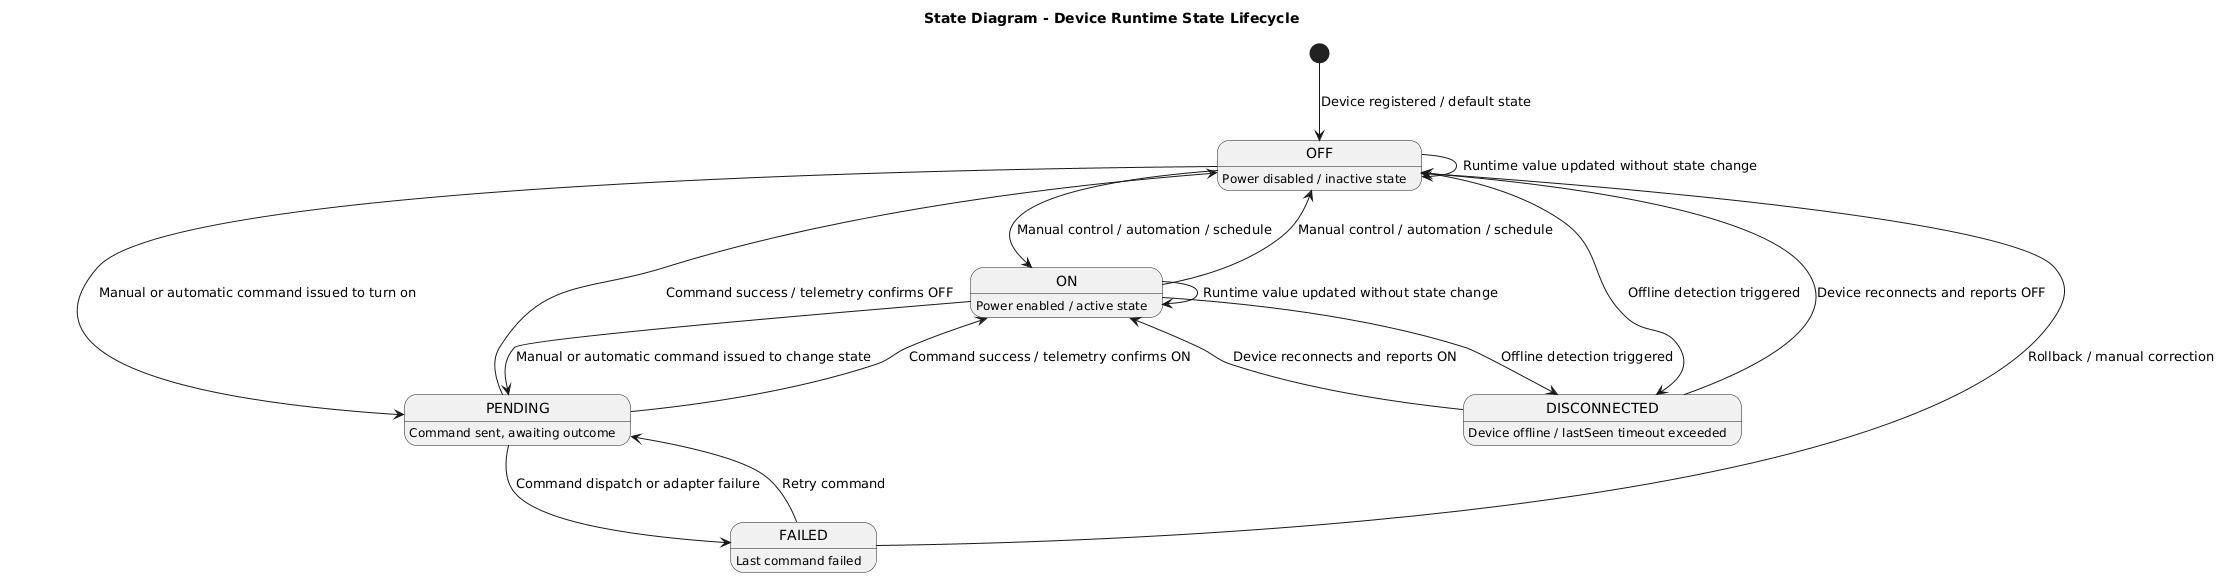

The diagram above was rendered by PlantUML. Its source (embedded in the PNG):
@startuml
title State Diagram - Device Runtime State Lifecycle

[*] --> OFF : Device registered / default state

OFF --> PENDING : Manual or automatic command issued to turn on
ON --> PENDING : Manual or automatic command issued to change state
OFF --> DISCONNECTED : Offline detection triggered
ON --> DISCONNECTED : Offline detection triggered
PENDING --> ON : Command success / telemetry confirms ON
PENDING --> OFF : Command success / telemetry confirms OFF
PENDING --> FAILED : Command dispatch or adapter failure
FAILED --> PENDING : Retry command
FAILED --> OFF : Rollback / manual correction
DISCONNECTED --> OFF : Device reconnects and reports OFF
DISCONNECTED --> ON : Device reconnects and reports ON
ON --> OFF : Manual control / automation / schedule
OFF --> ON : Manual control / automation / schedule
ON --> ON : Runtime value updated without state change
OFF --> OFF : Runtime value updated without state change

state OFF {
  OFF : Power disabled / inactive state
}
state ON {
  ON : Power enabled / active state
}
state PENDING {
  PENDING : Command sent, awaiting outcome
}
state FAILED {
  FAILED : Last command failed
}
state DISCONNECTED {
  DISCONNECTED : Device offline / lastSeen timeout exceeded
}
@enduml